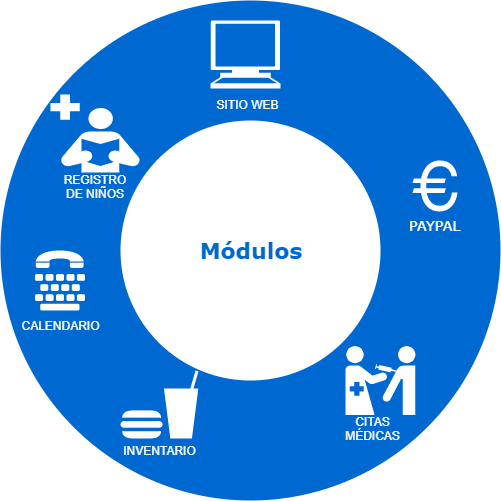

The diagram above was exported from draw.io. Its source (the exported page's mxGraphModel, read from the mxfile embedded in the PNG):
<mxGraphModel dx="868" dy="450" grid="1" gridSize="10" guides="1" tooltips="1" connect="1" arrows="1" fold="1" page="1" pageScale="1" pageWidth="1100" pageHeight="850" background="#ffffff" math="0" shadow="0">
  <root>
    <mxCell id="0" />
    <mxCell id="1" parent="0" />
    <mxCell id="70666756c84bb93c-1" value="" style="ellipse;whiteSpace=wrap;html=1;rounded=0;shadow=0;comic=0;strokeWidth=1;fontFamily=Verdana;fontSize=14;strokeColor=none;fillColor=#0069D1;" parent="1" vertex="1">
      <mxGeometry x="280" y="110" width="500" height="500" as="geometry" />
    </mxCell>
    <mxCell id="70666756c84bb93c-2" value="Módulos" style="ellipse;whiteSpace=wrap;html=1;rounded=0;shadow=0;comic=0;strokeWidth=1;fontFamily=Verdana;fontSize=22;strokeColor=none;fillColor=#ffffff;fontColor=#0069D1;fontStyle=1" parent="1" vertex="1">
      <mxGeometry x="400" y="230" width="260" height="260" as="geometry" />
    </mxCell>
    <mxCell id="70666756c84bb93c-15" value="PAYPAL" style="shape=mxgraph.signs.travel.euro;html=1;fillColor=#ffffff;strokeColor=none;verticalLabelPosition=bottom;verticalAlign=top;align=center;rounded=0;shadow=0;dashed=0;comic=0;fontFamily=Verdana;fontSize=14;fontColor=#FFFFFF;" parent="1" vertex="1">
      <mxGeometry x="692" y="270" width="45" height="51" as="geometry" />
    </mxCell>
    <mxCell id="gete8yuyttWNfSLDlt8j-1" value="" style="shape=mxgraph.signs.tech.computer;html=1;pointerEvents=1;fillColor=#FFFFFF;strokeColor=none;verticalLabelPosition=bottom;verticalAlign=top;align=center;" vertex="1" parent="1">
      <mxGeometry x="490" y="130" width="70" height="68" as="geometry" />
    </mxCell>
    <mxCell id="gete8yuyttWNfSLDlt8j-3" value="&lt;font color=&quot;#ffffff&quot;&gt;SITIO WEB&lt;/font&gt;" style="text;html=1;strokeColor=none;fillColor=none;align=center;verticalAlign=middle;whiteSpace=wrap;rounded=0;" vertex="1" parent="1">
      <mxGeometry x="495" y="204" width="65" height="20" as="geometry" />
    </mxCell>
    <mxCell id="gete8yuyttWNfSLDlt8j-6" value="" style="shape=mxgraph.signs.healthcare.immunizations;html=1;pointerEvents=1;fillColor=#FFFFFF;strokeColor=none;verticalLabelPosition=bottom;verticalAlign=top;align=center;" vertex="1" parent="1">
      <mxGeometry x="625" y="455.5" width="70" height="69" as="geometry" />
    </mxCell>
    <mxCell id="gete8yuyttWNfSLDlt8j-7" value="&lt;font color=&quot;#ffffff&quot;&gt;CITAS MÉDICAS&lt;/font&gt;" style="text;html=1;strokeColor=none;fillColor=none;align=center;verticalAlign=middle;whiteSpace=wrap;rounded=0;" vertex="1" parent="1">
      <mxGeometry x="620" y="528" width="65" height="20" as="geometry" />
    </mxCell>
    <mxCell id="gete8yuyttWNfSLDlt8j-8" value="" style="shape=mxgraph.signs.food.fast_food;html=1;pointerEvents=1;fillColor=#FFFFFF;strokeColor=none;verticalLabelPosition=bottom;verticalAlign=top;align=center;" vertex="1" parent="1">
      <mxGeometry x="400" y="480" width="78" height="68" as="geometry" />
    </mxCell>
    <mxCell id="gete8yuyttWNfSLDlt8j-11" value="&lt;font color=&quot;#ffffff&quot;&gt;INVENTARIO&lt;/font&gt;" style="text;html=1;strokeColor=none;fillColor=none;align=center;verticalAlign=middle;whiteSpace=wrap;rounded=0;" vertex="1" parent="1">
      <mxGeometry x="419" y="550" width="40" height="20" as="geometry" />
    </mxCell>
    <mxCell id="gete8yuyttWNfSLDlt8j-12" value="" style="shape=mxgraph.signs.healthcare.medical_library;html=1;pointerEvents=1;fillColor=#FFFFFF;strokeColor=none;verticalLabelPosition=bottom;verticalAlign=top;align=center;" vertex="1" parent="1">
      <mxGeometry x="330" y="204" width="89" height="78" as="geometry" />
    </mxCell>
    <mxCell id="gete8yuyttWNfSLDlt8j-13" value="&lt;font color=&quot;#ffffff&quot;&gt;REGISTRO DE NIÑOS&lt;/font&gt;" style="text;html=1;strokeColor=none;fillColor=none;align=center;verticalAlign=middle;whiteSpace=wrap;rounded=0;" vertex="1" parent="1">
      <mxGeometry x="339.5" y="285.5" width="70" height="20" as="geometry" />
    </mxCell>
    <mxCell id="gete8yuyttWNfSLDlt8j-14" value="" style="shape=mxgraph.signs.healthcare.tdd;html=1;pointerEvents=1;fillColor=#FFFFFF;strokeColor=none;verticalLabelPosition=bottom;verticalAlign=top;align=center;" vertex="1" parent="1">
      <mxGeometry x="314.5" y="360" width="50" height="60" as="geometry" />
    </mxCell>
    <mxCell id="gete8yuyttWNfSLDlt8j-16" value="&lt;font color=&quot;#ffffff&quot;&gt;CALENDARIO&lt;/font&gt;" style="text;html=1;strokeColor=none;fillColor=none;align=center;verticalAlign=middle;whiteSpace=wrap;rounded=0;" vertex="1" parent="1">
      <mxGeometry x="320" y="425" width="40" height="20" as="geometry" />
    </mxCell>
  </root>
</mxGraphModel>